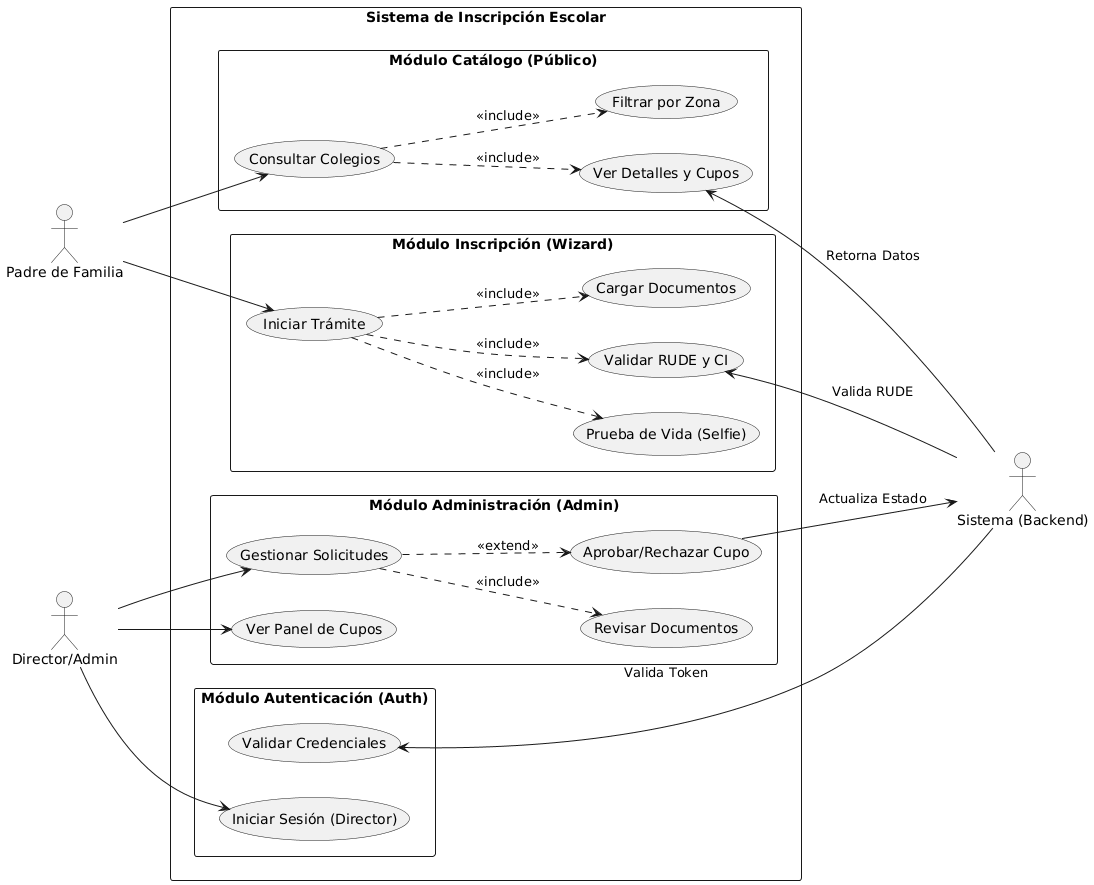

The diagram above was rendered by PlantUML. Its source (embedded in the PNG):
@startuml
left to right direction
skinparam packageStyle rectangle

' Actores
actor "Padre de Familia" as Parent
actor "Director/Admin" as Admin
actor "Sistema (Backend)" as Backend

rectangle "Sistema de Inscripción Escolar" {

    ' Módulo 1: Auth Module (Autenticación)
    package "Módulo Autenticación (Auth)" {
        usecase "Iniciar Sesión (Director)" as UC_Login
        usecase "Validar Credenciales" as UC_ValidCred
    }

    ' Módulo 2: Catálogo Module (Búsqueda)
    package "Módulo Catálogo (Público)" {
        usecase "Consultar Colegios" as UC_Catalog
        usecase "Ver Detalles y Cupos" as UC_Details
        usecase "Filtrar por Zona" as UC_Filter
    }

    ' Módulo 3: Inscripción Module (Wizard)
    package "Módulo Inscripción (Wizard)" {
        usecase "Iniciar Trámite" as UC_Start
        usecase "Validar RUDE y CI" as UC_Rude
        usecase "Cargar Documentos" as UC_Docs
        usecase "Prueba de Vida (Selfie)" as UC_Bio
    }

    ' Módulo 4: Admin Module (Gestión)
    package "Módulo Administración (Admin)" {
        usecase "Gestionar Solicitudes" as UC_Manage
        usecase "Revisar Documentos" as UC_Review
        usecase "Aprobar/Rechazar Cupo" as UC_Decide
        usecase "Ver Panel de Cupos" as UC_Dash
    }
}

' Relaciones del Padre (Frontend Público)
Parent --> UC_Catalog
Parent --> UC_Start

UC_Catalog ..> UC_Filter : <<include>>
UC_Catalog ..> UC_Details : <<include>>

UC_Start ..> UC_Rude : <<include>>
UC_Start ..> UC_Docs : <<include>>
UC_Start ..> UC_Bio : <<include>>

' Relaciones del Admin (Frontend Privado)
Admin --> UC_Login
Admin --> UC_Manage
Admin --> UC_Dash

UC_Manage ..> UC_Review : <<include>>
UC_Manage ..> UC_Decide : <<extend>>

' Interacciones con el Backend (API)
UC_ValidCred <-- Backend : Valida Token
UC_Rude <-- Backend : Valida RUDE
UC_Details <-- Backend : Retorna Datos
UC_Decide --> Backend : Actualiza Estado
@enduml